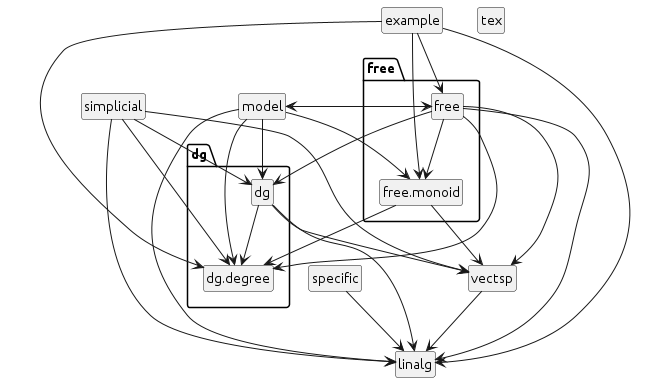

The diagram above was rendered by PlantUML. Its source (embedded in the PNG):
@startuml
hide members
hide circle
set namespaceSeparator ::
class model
class tex
class linalg
class specific
class example
class vectsp
class simplicial
package free {
  class free
  class free.monoid
}
package dg {
  class dg
  class dg.degree
}
model --> dg
model --> dg.degree
model --> free
model --> free.monoid
model --> linalg
free --> dg
free --> dg.degree
free --> free.monoid
free --> linalg
free --> vectsp
free --> model
free.monoid --> dg.degree
free.monoid --> vectsp
specific --> linalg
example --> dg.degree
example --> free
example --> free.monoid
example --> linalg
dg --> dg.degree
dg --> linalg
dg --> vectsp
vectsp --> linalg
simplicial --> dg
simplicial --> dg.degree
simplicial --> linalg
simplicial --> vectsp
@enduml